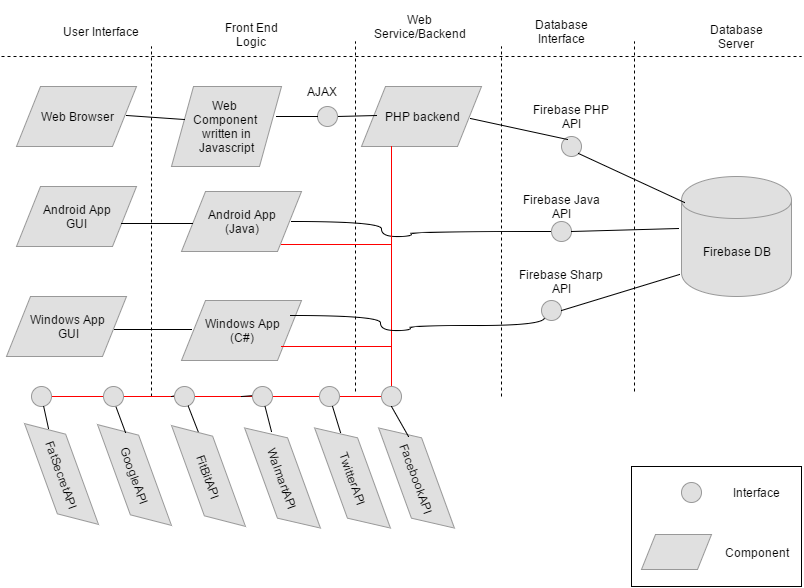

The diagram above was exported from draw.io. Its source (the exported page's mxGraphModel, read from the mxfile embedded in the PNG):
<mxGraphModel dx="702" dy="393" grid="1" gridSize="10" guides="1" tooltips="1" connect="1" arrows="1" fold="1" page="1" pageScale="1" pageWidth="826" pageHeight="1169" background="#ffffff" math="0">
  <root>
    <mxCell id="0" />
    <mxCell id="1" parent="0" />
    <mxCell id="39bde48228c626af-62" value="" style="whiteSpace=wrap;html=1;shadow=0;glass=0;startSize=22;strokeColor=#000000;fillColor=#ffffff;fontColor=#0000FF;align=left;" vertex="1" parent="1">
      <mxGeometry x="640" y="470" width="170" height="120" as="geometry" />
    </mxCell>
    <mxCell id="2" value="Web Browser" style="shape=parallelogram;whiteSpace=wrap;html=1;startSize=22;strokeColor=#999999;fillColor=#E0E0E0;" vertex="1" parent="1">
      <mxGeometry x="25" y="90" width="120" height="60" as="geometry" />
    </mxCell>
    <mxCell id="3" value="Android App&lt;div&gt;GUI&lt;/div&gt;" style="shape=parallelogram;whiteSpace=wrap;html=1;startSize=22;strokeColor=#999999;fillColor=#E0E0E0;" vertex="1" parent="1">
      <mxGeometry x="25" y="190" width="120" height="60" as="geometry" />
    </mxCell>
    <mxCell id="4" value="Windows App&lt;div&gt;&amp;nbsp;GUI&lt;/div&gt;" style="shape=parallelogram;whiteSpace=wrap;html=1;startSize=22;strokeColor=#999999;fillColor=#E0E0E0;" vertex="1" parent="1">
      <mxGeometry x="15" y="300" width="120" height="60" as="geometry" />
    </mxCell>
    <mxCell id="5" value="" style="endArrow=none;dashed=1;html=1;" edge="1" parent="1">
      <mxGeometry width="50" height="50" relative="1" as="geometry">
        <mxPoint x="10" y="60" as="sourcePoint" />
        <mxPoint x="810" y="60" as="targetPoint" />
      </mxGeometry>
    </mxCell>
    <mxCell id="7" value="" style="endArrow=none;dashed=1;html=1;" edge="1" parent="1">
      <mxGeometry x="364" y="45" width="50" height="50" as="geometry">
        <mxPoint x="364" y="395" as="sourcePoint" />
        <mxPoint x="364" y="45" as="targetPoint" />
      </mxGeometry>
    </mxCell>
    <mxCell id="8" value="" style="endArrow=none;dashed=1;html=1;" edge="1" parent="1">
      <mxGeometry x="643" y="45" width="50" height="50" as="geometry">
        <mxPoint x="643" y="395" as="sourcePoint" />
        <mxPoint x="643" y="45" as="targetPoint" />
      </mxGeometry>
    </mxCell>
    <mxCell id="10" value="" style="shape=cylinder;whiteSpace=wrap;html=1;startSize=22;strokeColor=#999999;fillColor=#E0E0E0;" vertex="1" parent="1">
      <mxGeometry x="690" y="180" width="110" height="120" as="geometry" />
    </mxCell>
    <mxCell id="11" value="Firebase DB" style="text;html=1;strokeColor=none;fillColor=none;align=center;verticalAlign=middle;whiteSpace=wrap;overflow=hidden;startSize=22;" vertex="1" parent="1">
      <mxGeometry x="700" y="230" width="90" height="50" as="geometry" />
    </mxCell>
    <mxCell id="12" value="User Interface" style="text;html=1;strokeColor=none;fillColor=none;align=center;verticalAlign=middle;whiteSpace=wrap;overflow=hidden;startSize=22;" vertex="1" parent="1">
      <mxGeometry x="70" y="20" width="80" height="30" as="geometry" />
    </mxCell>
    <mxCell id="13" value="Front End Logic" style="text;html=1;strokeColor=none;fillColor=none;align=center;verticalAlign=middle;whiteSpace=wrap;overflow=hidden;startSize=22;" vertex="1" parent="1">
      <mxGeometry x="230" y="18" width="60" height="40" as="geometry" />
    </mxCell>
    <mxCell id="14" value="Web Service/Backend" style="text;html=1;strokeColor=none;fillColor=none;align=center;verticalAlign=middle;whiteSpace=wrap;overflow=hidden;startSize=22;" vertex="1" parent="1">
      <mxGeometry x="375" y="5" width="107" height="50" as="geometry" />
    </mxCell>
    <mxCell id="15" value="Database Server" style="text;html=1;strokeColor=none;fillColor=none;align=center;verticalAlign=middle;whiteSpace=wrap;overflow=hidden;startSize=22;" vertex="1" parent="1">
      <mxGeometry x="700" y="20" width="90" height="40" as="geometry" />
    </mxCell>
    <mxCell id="16" value="PHP backend" style="shape=parallelogram;whiteSpace=wrap;html=1;startSize=22;strokeColor=#999999;fillColor=#E0E0E0;" vertex="1" parent="1">
      <mxGeometry x="370" y="90" width="120" height="60" as="geometry" />
    </mxCell>
    <mxCell id="18" value="" style="ellipse;whiteSpace=wrap;html=1;startSize=22;strokeColor=#999999;fillColor=#E0E0E0;" vertex="1" parent="1">
      <mxGeometry x="570" y="140" width="20" height="20" as="geometry" />
    </mxCell>
    <mxCell id="19" value="" style="ellipse;whiteSpace=wrap;html=1;startSize=22;strokeColor=#999999;fillColor=#E0E0E0;" vertex="1" parent="1">
      <mxGeometry x="560" y="225" width="20" height="20" as="geometry" />
    </mxCell>
    <mxCell id="20" value="" style="ellipse;whiteSpace=wrap;html=1;startSize=22;strokeColor=#999999;fillColor=#E0E0E0;" vertex="1" parent="1">
      <mxGeometry x="550" y="304" width="20" height="20" as="geometry" />
    </mxCell>
    <mxCell id="21" value="Firebase PHP API" style="text;html=1;strokeColor=none;fillColor=none;align=center;verticalAlign=middle;whiteSpace=wrap;overflow=hidden;startSize=22;" vertex="1" parent="1">
      <mxGeometry x="530" y="105" width="100" height="30" as="geometry" />
    </mxCell>
    <mxCell id="22" value="Firebase Java API" style="text;html=1;strokeColor=none;fillColor=none;align=center;verticalAlign=middle;whiteSpace=wrap;overflow=hidden;startSize=22;" vertex="1" parent="1">
      <mxGeometry x="520" y="195" width="100" height="30" as="geometry" />
    </mxCell>
    <mxCell id="23" value="Firebase Sharp API" style="text;html=1;strokeColor=none;fillColor=none;align=center;verticalAlign=middle;whiteSpace=wrap;overflow=hidden;startSize=22;" vertex="1" parent="1">
      <mxGeometry x="520" y="270" width="100" height="30" as="geometry" />
    </mxCell>
    <mxCell id="27" value="" style="endArrow=none;html=1;entryX=0;entryY=0;exitX=0.908;exitY=0.533;exitPerimeter=0;" edge="1" parent="1" source="16">
      <mxGeometry x="523" y="90" width="50" height="50" as="geometry">
        <mxPoint x="513" y="121" as="sourcePoint" />
        <mxPoint x="576" y="143" as="targetPoint" />
      </mxGeometry>
    </mxCell>
    <mxCell id="28" value="" style="endArrow=none;html=1;entryX=0.027;entryY=0.217;entryPerimeter=0;exitX=1;exitY=1;" edge="1" parent="1" source="18" target="10">
      <mxGeometry x="700" y="120" width="50" height="50" as="geometry">
        <mxPoint x="660" y="160" as="sourcePoint" />
        <mxPoint x="750" y="120" as="targetPoint" />
      </mxGeometry>
    </mxCell>
    <mxCell id="29" value="" style="endArrow=none;html=1;exitX=1;exitY=0.5;entryX=-0.027;entryY=0.433;entryPerimeter=0;" edge="1" parent="1" source="19" target="10">
      <mxGeometry x="483" y="189" width="50" height="50" as="geometry">
        <mxPoint x="473" y="220" as="sourcePoint" />
        <mxPoint x="660" y="220" as="targetPoint" />
      </mxGeometry>
    </mxCell>
    <mxCell id="30" value="" style="endArrow=none;html=1;entryX=-0.018;entryY=0.817;exitX=1;exitY=0.5;entryPerimeter=0;" edge="1" parent="1" target="10">
      <mxGeometry x="580" y="273" width="50" height="50" as="geometry">
        <mxPoint x="570" y="314" as="sourcePoint" />
        <mxPoint x="783" y="270" as="targetPoint" />
      </mxGeometry>
    </mxCell>
    <mxCell id="38" value="" style="endArrow=none;dashed=1;html=1;" edge="1" parent="1">
      <mxGeometry x="510" y="50" width="50" height="50" as="geometry">
        <mxPoint x="510" y="400" as="sourcePoint" />
        <mxPoint x="510" y="50" as="targetPoint" />
      </mxGeometry>
    </mxCell>
    <mxCell id="39" value="Web&amp;nbsp;&lt;div&gt;Component&amp;nbsp;&lt;div&gt;written in Javascript&lt;/div&gt;&lt;/div&gt;" style="shape=parallelogram;whiteSpace=wrap;html=1;startSize=22;strokeColor=#999999;fillColor=#E0E0E0;" vertex="1" parent="1">
      <mxGeometry x="180" y="90" width="110" height="80" as="geometry" />
    </mxCell>
    <mxCell id="40" value="Android App&lt;div&gt;(Java)&lt;/div&gt;" style="shape=parallelogram;whiteSpace=wrap;html=1;startSize=22;strokeColor=#999999;fillColor=#E0E0E0;" vertex="1" parent="1">
      <mxGeometry x="190" y="195" width="120" height="60" as="geometry" />
    </mxCell>
    <mxCell id="41" value="Windows App&lt;div&gt;(C#)&lt;/div&gt;" style="shape=parallelogram;whiteSpace=wrap;html=1;startSize=22;strokeColor=#999999;fillColor=#E0E0E0;" vertex="1" parent="1">
      <mxGeometry x="190" y="304" width="120" height="60" as="geometry" />
    </mxCell>
    <mxCell id="42" value="" style="endArrow=none;html=1;entryX=0;entryY=0.5;edgeStyle=orthogonalEdgeStyle;curved=1;" edge="1" parent="1" target="19">
      <mxGeometry x="371" y="188" width="50" height="50" as="geometry">
        <mxPoint x="300" y="225" as="sourcePoint" />
        <mxPoint x="424" y="241" as="targetPoint" />
        <Array as="points">
          <mxPoint x="390" y="225" />
          <mxPoint x="390" y="240" />
          <mxPoint x="420" y="240" />
          <mxPoint x="420" y="235" />
        </Array>
      </mxGeometry>
    </mxCell>
    <mxCell id="43" value="" style="endArrow=none;html=1;" edge="1" parent="1">
      <mxGeometry x="204" y="182" width="50" height="50" as="geometry">
        <mxPoint x="130" y="227" as="sourcePoint" />
        <mxPoint x="201" y="227" as="targetPoint" />
      </mxGeometry>
    </mxCell>
    <mxCell id="45" value="" style="endArrow=none;html=1;exitX=0.9;exitY=0.55;exitPerimeter=0;" edge="1" parent="1" source="4">
      <mxGeometry x="209" y="288" width="50" height="50" as="geometry">
        <mxPoint x="135" y="335" as="sourcePoint" />
        <mxPoint x="200" y="333" as="targetPoint" />
      </mxGeometry>
    </mxCell>
    <mxCell id="47" value="" style="endArrow=none;html=1;entryX=0.114;entryY=0.414;entryPerimeter=0;" edge="1" parent="1" target="39">
      <mxGeometry x="209" y="74" width="50" height="50" as="geometry">
        <mxPoint x="135" y="119" as="sourcePoint" />
        <mxPoint x="190" y="119" as="targetPoint" />
      </mxGeometry>
    </mxCell>
    <mxCell id="48" value="" style="endArrow=none;html=1;exitX=1;exitY=0.5;" edge="1" parent="1" source="1a471c9990c11c12-55">
      <mxGeometry x="422" y="74" width="50" height="50" as="geometry">
        <mxPoint x="355" y="119" as="sourcePoint" />
        <mxPoint x="385" y="119" as="targetPoint" />
      </mxGeometry>
    </mxCell>
    <mxCell id="49" value="Database Interface" style="text;html=1;strokeColor=none;fillColor=none;align=center;verticalAlign=middle;whiteSpace=wrap;overflow=hidden;startSize=22;" vertex="1" parent="1">
      <mxGeometry x="530" y="20" width="80" height="30" as="geometry" />
    </mxCell>
    <mxCell id="1a471c9990c11c12-50" value="FatSecretAPI" style="shape=parallelogram;whiteSpace=wrap;html=1;startSize=22;strokeColor=#999999;fillColor=#E0E0E0;rotation=70;" vertex="1" parent="1">
      <mxGeometry x="10" y="460" width="120" height="35" as="geometry" />
    </mxCell>
    <mxCell id="1a471c9990c11c12-55" value="" style="ellipse;whiteSpace=wrap;html=1;startSize=22;strokeColor=#999999;fillColor=#E0E0E0;" vertex="1" parent="1">
      <mxGeometry x="326" y="110" width="20" height="20" as="geometry" />
    </mxCell>
    <mxCell id="1a471c9990c11c12-57" value="" style="endArrow=none;html=1;entryX=0;entryY=0.5;" edge="1" parent="1" target="1a471c9990c11c12-55">
      <mxGeometry x="432" y="84" width="50" height="50" as="geometry">
        <mxPoint x="285" y="120" as="sourcePoint" />
        <mxPoint x="310" y="140" as="targetPoint" />
      </mxGeometry>
    </mxCell>
    <mxCell id="1a471c9990c11c12-58" value="AJAX" style="text;html=1;strokeColor=none;fillColor=none;align=center;verticalAlign=middle;whiteSpace=wrap;overflow=hidden;startSize=22;" vertex="1" parent="1">
      <mxGeometry x="290" y="80" width="80" height="30" as="geometry" />
    </mxCell>
    <mxCell id="1a471c9990c11c12-60" value="" style="endArrow=none;dashed=1;html=1;" edge="1" parent="1">
      <mxGeometry x="160" y="50" width="50" height="50" as="geometry">
        <mxPoint x="160" y="400" as="sourcePoint" />
        <mxPoint x="160" y="50" as="targetPoint" />
      </mxGeometry>
    </mxCell>
    <mxCell id="1a471c9990c11c12-62" value="" style="endArrow=none;html=1;entryX=1;entryY=0.5;strokeColor=#FF0000;" edge="1" parent="1" target="7cbb321385e87a07-56">
      <mxGeometry width="50" height="50" relative="1" as="geometry">
        <mxPoint x="50" y="400" as="sourcePoint" />
        <mxPoint x="436" y="424" as="targetPoint" />
        <Array as="points">
          <mxPoint x="50" y="400" />
          <mxPoint x="410" y="400" />
        </Array>
      </mxGeometry>
    </mxCell>
    <mxCell id="1a471c9990c11c12-63" value="" style="endArrow=none;html=1;exitX=0.101;exitY=0.449;exitPerimeter=0;" edge="1" parent="1" source="7cbb321385e87a07-65">
      <mxGeometry width="50" height="50" relative="1" as="geometry">
        <mxPoint x="10" y="160" as="sourcePoint" />
        <mxPoint x="180" y="400" as="targetPoint" />
      </mxGeometry>
    </mxCell>
    <mxCell id="1a471c9990c11c12-64" value="" style="endArrow=none;html=1;exitX=0.105;exitY=0.436;exitPerimeter=0;" edge="1" parent="1" source="7cbb321385e87a07-61">
      <mxGeometry x="140" y="410" width="50" height="50" as="geometry">
        <mxPoint x="161" y="443" as="sourcePoint" />
        <mxPoint x="250" y="400" as="targetPoint" />
      </mxGeometry>
    </mxCell>
    <mxCell id="7cbb321385e87a07-51" value="GoogleAPI" style="shape=parallelogram;whiteSpace=wrap;html=1;startSize=22;strokeColor=#999999;fillColor=#E0E0E0;rotation=70;" vertex="1" parent="1">
      <mxGeometry x="83" y="461" width="120" height="35" as="geometry" />
    </mxCell>
    <mxCell id="7cbb321385e87a07-52" value="" style="endArrow=none;html=1;exitX=0.142;exitY=0.326;exitPerimeter=0;" edge="1" parent="1" source="7cbb321385e87a07-51">
      <mxGeometry x="144" y="419" width="50" height="50" as="geometry">
        <mxPoint x="134" y="430" as="sourcePoint" />
        <mxPoint x="124" y="409" as="targetPoint" />
      </mxGeometry>
    </mxCell>
    <mxCell id="7cbb321385e87a07-53" value="" style="endArrow=none;html=1;exitX=0.093;exitY=0.5;exitPerimeter=0;" edge="1" parent="1" source="7cbb321385e87a07-58">
      <mxGeometry x="300" y="409" width="50" height="50" as="geometry">
        <mxPoint x="334" y="542" as="sourcePoint" />
        <mxPoint x="330" y="399" as="targetPoint" />
      </mxGeometry>
    </mxCell>
    <mxCell id="7cbb321385e87a07-55" value="" style="endArrow=none;html=1;entryX=0.25;entryY=1;strokeColor=#FF0000;" edge="1" parent="1" source="7cbb321385e87a07-56" target="16">
      <mxGeometry x="424" y="371" width="50" height="50" as="geometry">
        <mxPoint x="400" y="400" as="sourcePoint" />
        <mxPoint x="400" y="155" as="targetPoint" />
        <Array as="points">
          <mxPoint x="400" y="330" />
          <mxPoint x="400" y="230" />
        </Array>
      </mxGeometry>
    </mxCell>
    <mxCell id="7cbb321385e87a07-56" value="" style="ellipse;whiteSpace=wrap;html=1;startSize=22;strokeColor=#999999;fillColor=#E0E0E0;" vertex="1" parent="1">
      <mxGeometry x="390" y="390" width="20" height="20" as="geometry" />
    </mxCell>
    <mxCell id="7cbb321385e87a07-57" value="" style="endArrow=none;html=1;" edge="1" parent="1" target="7cbb321385e87a07-56">
      <mxGeometry x="424" y="371" width="50" height="50" as="geometry">
        <mxPoint x="400" y="400" as="sourcePoint" />
        <mxPoint x="400" y="155" as="targetPoint" />
      </mxGeometry>
    </mxCell>
    <mxCell id="7cbb321385e87a07-58" value="" style="ellipse;whiteSpace=wrap;html=1;startSize=22;strokeColor=#999999;fillColor=#E0E0E0;" vertex="1" parent="1">
      <mxGeometry x="328" y="390" width="20" height="20" as="geometry" />
    </mxCell>
    <mxCell id="7cbb321385e87a07-60" value="" style="endArrow=none;html=1;exitX=0.109;exitY=0.384;exitPerimeter=0;" edge="1" parent="1" source="39bde48228c626af-53" target="7cbb321385e87a07-58">
      <mxGeometry x="306" y="409" width="50" height="50" as="geometry">
        <mxPoint x="350" y="430" as="sourcePoint" />
        <mxPoint x="336" y="399" as="targetPoint" />
      </mxGeometry>
    </mxCell>
    <mxCell id="7cbb321385e87a07-61" value="" style="ellipse;whiteSpace=wrap;html=1;startSize=22;strokeColor=#999999;fillColor=#E0E0E0;" vertex="1" parent="1">
      <mxGeometry x="261" y="390" width="20" height="20" as="geometry" />
    </mxCell>
    <mxCell id="7cbb321385e87a07-62" value="" style="endArrow=none;html=1;exitX=0.105;exitY=0.35;exitPerimeter=0;" edge="1" parent="1" source="39bde48228c626af-52" target="7cbb321385e87a07-61">
      <mxGeometry x="151" y="410" width="50" height="50" as="geometry">
        <mxPoint x="283" y="429" as="sourcePoint" />
        <mxPoint x="261" y="400" as="targetPoint" />
      </mxGeometry>
    </mxCell>
    <mxCell id="7cbb321385e87a07-65" value="" style="ellipse;whiteSpace=wrap;html=1;startSize=22;strokeColor=#999999;fillColor=#E0E0E0;" vertex="1" parent="1">
      <mxGeometry x="183" y="390" width="20" height="20" as="geometry" />
    </mxCell>
    <mxCell id="7cbb321385e87a07-67" value="" style="endArrow=none;html=1;exitX=0.131;exitY=0.343;exitPerimeter=0;" edge="1" parent="1" source="39bde48228c626af-51" target="7cbb321385e87a07-65">
      <mxGeometry width="50" height="50" relative="1" as="geometry">
        <mxPoint x="203" y="428" as="sourcePoint" />
        <mxPoint x="193" y="400" as="targetPoint" />
      </mxGeometry>
    </mxCell>
    <mxCell id="7cbb321385e87a07-68" value="" style="ellipse;whiteSpace=wrap;html=1;startSize=22;strokeColor=#999999;fillColor=#E0E0E0;" vertex="1" parent="1">
      <mxGeometry x="112" y="390" width="20" height="20" as="geometry" />
    </mxCell>
    <mxCell id="7cbb321385e87a07-70" value="" style="endArrow=none;html=1;exitX=0.103;exitY=0.413;exitPerimeter=0;" edge="1" parent="1" source="7cbb321385e87a07-63">
      <mxGeometry width="50" height="50" relative="1" as="geometry">
        <mxPoint x="64" y="427" as="sourcePoint" />
        <mxPoint x="50" y="398" as="targetPoint" />
        <Array as="points" />
      </mxGeometry>
    </mxCell>
    <mxCell id="7cbb321385e87a07-63" value="" style="ellipse;whiteSpace=wrap;html=1;startSize=22;strokeColor=#999999;fillColor=#E0E0E0;" vertex="1" parent="1">
      <mxGeometry x="40" y="390" width="20" height="20" as="geometry" />
    </mxCell>
    <mxCell id="7cbb321385e87a07-71" value="" style="endArrow=none;html=1;exitX=0.103;exitY=0.413;exitPerimeter=0;" edge="1" parent="1" source="1a471c9990c11c12-50" target="7cbb321385e87a07-63">
      <mxGeometry width="50" height="50" relative="1" as="geometry">
        <mxPoint x="64" y="427" as="sourcePoint" />
        <mxPoint x="50" y="398" as="targetPoint" />
        <Array as="points" />
      </mxGeometry>
    </mxCell>
    <mxCell id="7cbb321385e87a07-72" value="" style="endArrow=none;html=1;exitX=0.833;exitY=0.767;exitPerimeter=0;strokeColor=#FF0000;" edge="1" parent="1" source="41">
      <mxGeometry x="414" y="361" width="50" height="50" as="geometry">
        <mxPoint x="250" y="410" as="sourcePoint" />
        <mxPoint x="400" y="350" as="targetPoint" />
        <Array as="points">
          <mxPoint x="400" y="350" />
        </Array>
      </mxGeometry>
    </mxCell>
    <mxCell id="7cbb321385e87a07-73" value="" style="endArrow=none;html=1;strokeColor=#FF0000;" edge="1" parent="1">
      <mxGeometry x="419" y="269" width="50" height="50" as="geometry">
        <mxPoint x="290" y="248" as="sourcePoint" />
        <mxPoint x="400" y="248" as="targetPoint" />
        <Array as="points" />
      </mxGeometry>
    </mxCell>
    <mxCell id="39bde48228c626af-50" value="" style="endArrow=none;html=1;edgeStyle=orthogonalEdgeStyle;curved=1;entryX=0;entryY=1;" edge="1" parent="1" target="20">
      <mxGeometry x="370" y="282" width="50" height="50" as="geometry">
        <mxPoint x="299" y="319" as="sourcePoint" />
        <mxPoint x="553" y="329" as="targetPoint" />
        <Array as="points">
          <mxPoint x="389" y="319" />
          <mxPoint x="389" y="334" />
          <mxPoint x="419" y="334" />
          <mxPoint x="419" y="329" />
          <mxPoint x="553" y="329" />
        </Array>
      </mxGeometry>
    </mxCell>
    <mxCell id="39bde48228c626af-51" value="FitBitAPI" style="shape=parallelogram;whiteSpace=wrap;html=1;startSize=22;strokeColor=#999999;fillColor=#E0E0E0;rotation=70;" vertex="1" parent="1">
      <mxGeometry x="157" y="462" width="120" height="35" as="geometry" />
    </mxCell>
    <mxCell id="39bde48228c626af-52" value="WalmartAPI" style="shape=parallelogram;whiteSpace=wrap;html=1;startSize=22;strokeColor=#999999;fillColor=#E0E0E0;rotation=70;" vertex="1" parent="1">
      <mxGeometry x="231" y="463" width="120" height="37" as="geometry" />
    </mxCell>
    <mxCell id="39bde48228c626af-53" value="TwitterAPI" style="shape=parallelogram;whiteSpace=wrap;html=1;startSize=22;strokeColor=#999999;fillColor=#E0E0E0;rotation=70;" vertex="1" parent="1">
      <mxGeometry x="301" y="463" width="120" height="37" as="geometry" />
    </mxCell>
    <mxCell id="39bde48228c626af-54" value="FacebookAPI" style="shape=parallelogram;whiteSpace=wrap;html=1;startSize=22;strokeColor=#999999;fillColor=#E0E0E0;rotation=70;" vertex="1" parent="1">
      <mxGeometry x="365" y="463" width="120" height="37" as="geometry" />
    </mxCell>
    <mxCell id="39bde48228c626af-55" value="" style="endArrow=none;html=1;exitX=0.152;exitY=0.32;exitPerimeter=0;entryX=0.5;entryY=1;" edge="1" parent="1" source="39bde48228c626af-54" target="7cbb321385e87a07-56">
      <mxGeometry x="353" y="387" width="50" height="50" as="geometry">
        <mxPoint x="396" y="414" as="sourcePoint" />
        <mxPoint x="387.9221853560034" y="387.5635157105562" as="targetPoint" />
      </mxGeometry>
    </mxCell>
    <mxCell id="39bde48228c626af-56" value="" style="ellipse;whiteSpace=wrap;html=1;startSize=22;strokeColor=#999999;fillColor=#E0E0E0;" vertex="1" parent="1">
      <mxGeometry x="690" y="486" width="20" height="20" as="geometry" />
    </mxCell>
    <mxCell id="39bde48228c626af-58" value="" style="shape=parallelogram;whiteSpace=wrap;html=1;startSize=22;strokeColor=#999999;fillColor=#E0E0E0;" vertex="1" parent="1">
      <mxGeometry x="650" y="538" width="70" height="35" as="geometry" />
    </mxCell>
    <mxCell id="39bde48228c626af-59" value="Interface" style="text;html=1;strokeColor=none;fillColor=none;align=center;verticalAlign=middle;whiteSpace=wrap;overflow=hidden;startSize=22;" vertex="1" parent="1">
      <mxGeometry x="734" y="481" width="60" height="30" as="geometry" />
    </mxCell>
    <mxCell id="39bde48228c626af-60" style="edgeStyle=orthogonalEdgeStyle;curved=1;rounded=0;html=1;exitX=0;exitY=1;entryX=0;entryY=1;startSize=22;jettySize=auto;orthogonalLoop=1;strokeColor=#FF0000;fontColor=#0000FF;" edge="1" parent="1" source="39bde48228c626af-56" target="39bde48228c626af-56">
      <mxGeometry relative="1" as="geometry" />
    </mxCell>
    <mxCell id="39bde48228c626af-61" value="Component" style="text;html=1;strokeColor=none;fillColor=none;align=center;verticalAlign=middle;whiteSpace=wrap;overflow=hidden;startSize=22;" vertex="1" parent="1">
      <mxGeometry x="730" y="541" width="70" height="30" as="geometry" />
    </mxCell>
  </root>
</mxGraphModel>